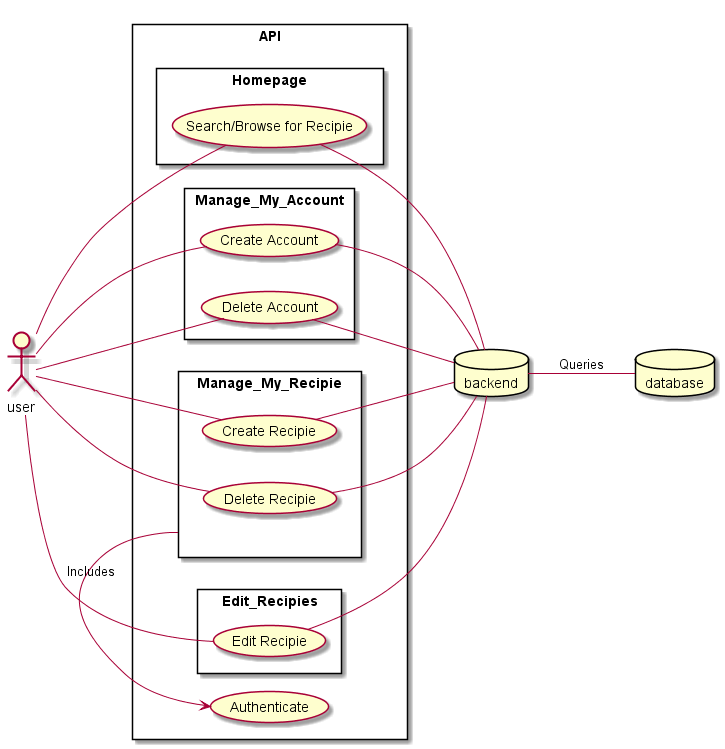

The diagram above was rendered by PlantUML. Its source (embedded in the PNG):
@startuml Full Program

left to right direction

skinparam packageStyle rectangle

actor user
database backend
database database



rectangle API{

    rectangle Homepage{
        user -- (Search/Browse for Recipie)
        (Search/Browse for Recipie) -- backend
    }
    rectangle Manage_My_Account{
        user -- (Create Account)
        (Create Account) -- backend

        user -- (Delete Account)
        (Delete Account) -- backend
    }

    rectangle Manage_My_Recipie{
        user -- (Create Recipie)
        (Create Recipie) -- backend

        user -- (Delete Recipie)
        (Delete Recipie) -- backend
    }

    rectangle Edit_Recipies{

        user -- (Edit Recipie)
        (Edit Recipie) -- backend
    }

    Manage_My_Recipie -> (Authenticate) : Includes
}

backend -- database : Queries
@enduml